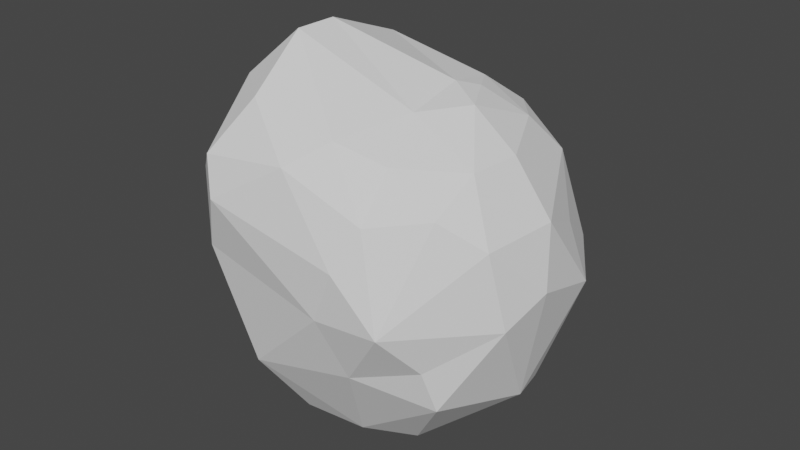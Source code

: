 # Source: Round_rock_1.blend  (saved by Blender 2.80.75; exported with 4.5.12 LTS)
import bpy
from mathutils import Matrix  # noqa: F401  (used for matrix-valued properties, if any)

bpy.ops.wm.read_factory_settings(use_empty=True)
scene = bpy.context.scene
scene.name = 'Scene'

# ---- collections
col_collection = bpy.data.collections.new('Collection'); scene.collection.children.link(col_collection)

# ---- world
world_world = bpy.data.worlds.new('World'); scene.world = world_world
world_world.use_nodes = True; world_world.node_tree.nodes.clear()
_N = world_world.node_tree.nodes; _L = world_world.node_tree.links
n0 = _N.new('ShaderNodeOutputWorld'); n0.name = 'World Output'; n0.location = (300, 300)
n1 = _N.new('ShaderNodeBackground'); n1.name = 'Background'; n1.location = (10, 300)
n1.inputs[0].default_value = (0.05088, 0.05088, 0.05088, 1.0)
_L.new(n1.outputs[0], n0.inputs[0])
n0.is_active_output = True
world_world.color = (0.05088, 0.05088, 0.05088)
world_world.use_sun_shadow = False
world_world.sun_shadow_jitter_overblur = 0.0

# ---- meshes
me_icosphere_004 = bpy.data.meshes.new('Icosphere.004')
me_icosphere_004.from_pydata([(-1.013, 0.1587, 0.05282), (-0.7972, -0.1396, 0.7546), (-0.8091, 0.5672, 0.01754), (-0.9388, -0.1721, 0.1575), (-0.7436, 0.5463, 0.4473), (-0.4818, -0.1168, 1.047), (-0.2869, -0.2985, 1.148), (-0.946, 0.1717, 0.4405), (-0.2627, -0.08769, 1.158), (0.3321, 0.7372, 0.558), (0.5709, 0.6196, 0.5311), (0.687, 0.514, 0.5394), (0.863, 0.3385, 0.2649), (0.6031, 0.3272, 0.7488), (0.3445, -0.2218, 0.8635), (0.4191, -0.4891, 0.7034), (0.7181, -0.263, 0.6848), (0.4126, 0.1975, 0.8934), (-0.4806, 0.3521, 0.9415), (0.429, 0.5385, 0.7285), (0.7588, -0.002286, 0.6947), (0.5234, -0.003355, 0.8788), (-0.1117, 0.6492, 0.7531), (0.3368, 0.09809, 0.9261), (-0.5272, -0.4015, 0.9036), (-0.2785, -0.6915, -0.4924), (-0.7388, -0.5417, 0.07707), (-0.3402, -0.8629, 0.4558), (0.2066, 0.9606, -0.285), (0.02915, -0.7583, 0.6843), (-0.2656, -0.6164, 0.9065), (-0.4027, -0.8085, 0.6512), (-0.2267, 0.3134, 1.006), (0.2207, -0.7823, -0.01838), (-0.7042, -0.5754, 0.4214), (-0.4644, -0.775, 0.1423), (0.4473, -0.3009, -0.8445), (0.1847, -0.5859, 0.7977), (0.1993, -0.4408, -0.8313), (0.3257, -0.672, -0.3461), (0.01971, 0.7829, -0.7054), (0.2298, 0.3028, -0.8752), (0.4215, 0.3348, -0.834), (-0.5617, -0.2258, -0.7062), (-0.1991, -0.1034, -1.0), (-0.1919, 1.031, -0.3286), (-0.2836, 0.6728, -0.7016), (-0.6601, 0.2083, -0.6819), (-0.38, 0.9084, -0.437), (-0.3333, 0.9734, -0.007191), (-0.4853, 0.6334, -0.4345), (-0.7433, -0.2349, -0.27), (-0.9193, 0.2299, -0.1961), (-0.7596, 0.1466, 0.6849), (-0.6338, 0.5595, 0.6633), (0.5699, 0.8651, 0.05879), (-0.5068, 0.3441, -0.8848), (-0.0589, 0.9916, 0.2799), (0.735, 0.7059, 0.002617), (0.6851, -0.577, -0.2179), (0.9781, 0.3372, -0.02314), (0.8334, 0.1629, -0.5489), (0.8657, -0.01748, -0.5513), (0.4306, -0.6887, 0.4867), (0.336, -0.7903, 0.267), (0.9637, -0.3247, -0.006534), (0.8945, -0.3802, 0.396), (1.019, -0.08751, 0.1136), (0.3116, 0.3675, 0.8752), (-0.271, 0.8463, 0.5424), (0.701, -0.512, 0.5357), (0.03177, 1.047, -0.02437), (-0.665, 0.9127, 0.0004239), (0.5845, -0.7776, 0.01451), (0.2737, 0.839, -0.5215), (-0.1843, 0.5345, -0.8837), (-0.1461, -0.4757, -0.8297), (0.9544, 0.0138, 0.4169), (0.7386, 0.5577, -0.4605), (0.7291, -0.5133, -0.4417), (0.03648, -0.04939, -1.04)], [], [(1, 24, 5), (51, 3, 0), (3, 1, 7), (2, 7, 4), (2, 50, 52), (9, 22, 19), (51, 0, 52), (7, 0, 3), (10, 58, 55), (52, 0, 2), (2, 0, 7), (34, 3, 26), (7, 53, 4), (3, 34, 1), (3, 51, 26), (53, 1, 5), (1, 53, 7), (18, 53, 5), (4, 53, 54), (6, 37, 14), (32, 19, 22), (27, 29, 31), (32, 68, 19), (40, 41, 75), (9, 57, 69), (6, 14, 8), (40, 74, 42), (9, 10, 55), (26, 25, 35), (6, 30, 37), (9, 69, 22), (39, 33, 25), (31, 24, 34), (33, 35, 25), (27, 35, 33), (27, 31, 34), (14, 37, 15), (63, 15, 37), (34, 35, 27), (51, 25, 26), (63, 29, 64), (29, 30, 31), (37, 29, 63), (32, 22, 18), (5, 8, 18), (64, 27, 33), (39, 25, 38), (40, 42, 41), (24, 31, 30), (32, 23, 68), (40, 75, 46), (53, 18, 54), (5, 6, 8), (34, 24, 1), (80, 76, 44), (16, 15, 70), (79, 38, 36), (34, 26, 35), (5, 24, 6), (14, 23, 8), (32, 18, 8), (16, 20, 21), (11, 19, 13), (19, 11, 10), (23, 32, 8), (22, 69, 18), (10, 11, 58), (58, 11, 12), (13, 68, 17), (6, 24, 30), (63, 70, 15), (14, 16, 21), (64, 29, 27), (13, 20, 11), (17, 68, 23), (23, 21, 17), (17, 21, 13), (11, 20, 77), (20, 16, 77), (37, 30, 29), (68, 13, 19), (16, 14, 15), (14, 21, 23), (9, 55, 57), (77, 16, 66), (20, 13, 21), (19, 10, 9), (80, 44, 75), (62, 67, 65), (73, 39, 59), (49, 69, 57), (33, 73, 64), (45, 49, 71), (48, 72, 49), (57, 71, 49), (40, 28, 74), (49, 45, 48), (72, 2, 4), (36, 41, 42), (52, 47, 51), (2, 72, 50), (36, 80, 41), (49, 72, 69), (38, 25, 76), (39, 73, 33), (28, 40, 45), (42, 74, 78), (47, 50, 56), (51, 43, 25), (40, 48, 45), (48, 50, 72), (61, 62, 36), (47, 52, 50), (76, 80, 38), (28, 45, 71), (39, 38, 79), (39, 79, 59), (47, 56, 43), (44, 56, 75), (42, 78, 61), (36, 42, 61), (79, 36, 62), (80, 36, 38), (43, 44, 76), (56, 46, 75), (43, 51, 47), (43, 76, 25), (44, 43, 56), (41, 80, 75), (40, 46, 48), (56, 50, 46), (46, 50, 48), (60, 58, 12), (72, 54, 69), (55, 71, 57), (54, 72, 4), (58, 60, 78), (54, 18, 69), (28, 78, 74), (78, 55, 58), (60, 62, 61), (28, 71, 55), (28, 55, 78), (62, 60, 67), (78, 60, 61), (59, 79, 65), (62, 65, 79), (73, 63, 64), (73, 66, 70), (67, 77, 66), (73, 59, 65), (66, 16, 70), (63, 73, 70), (73, 65, 66), (77, 60, 12), (12, 11, 77), (67, 66, 65), (67, 60, 77)])
_uv = me_icosphere_004.uv_layers.new(name='UVMap')
_uv.uv.foreach_set('vector', [0.2717, 0.1412, 0.2429, 0.05197, 0.3096, 0.06397, 0.1156, 0.3292, 0.1877, 0.2663, 0.2307, 0.3437, 0.1877, 0.2663, 0.2717, 0.1412, 0.2843, 0.2629, 0.2913, 0.3997, 0.2843, 0.2629, 0.345, 0.3054, 0.3678, 0.5261, 0.3678, 0.6734, 0.3212, 0.5409, 0.7644, 0.7782, 0.8501, 0.8558, 0.7384, 0.8235, 0.1156, 0.3292, 0.2307, 0.3437, 0.2073, 0.3983, 0.2843, 0.2629, 0.2307, 0.3437, 0.1877, 0.2663, 0.7168, 0.7624, 0.7064, 0.6155, 0.7365, 0.6331, 0.2073, 0.3983, 0.2307, 0.3437, 0.2913, 0.3997, 0.2913, 0.3997, 0.2307, 0.3437, 0.2843, 0.2629, 0.1512, 0.1346, 0.1877, 0.2663, 0.1108, 0.2115, 0.2843, 0.2629, 0.31, 0.1969, 0.345, 0.3054, 0.1877, 0.2663, 0.1512, 0.1346, 0.2717, 0.1412, 0.1877, 0.2663, 0.1156, 0.3292, 0.1108, 0.2115, 0.31, 0.1969, 0.2717, 0.1412, 0.3096, 0.06397, 0.2717, 0.1412, 0.31, 0.1969, 0.2843, 0.2629, 0.3746, 0.1575, 0.31, 0.1969, 0.3096, 0.06397, 0.345, 0.3054, 0.31, 0.1969, 0.3746, 0.2563, 0.108, 0.9681, 0.04037, 0.8176, 0.1212, 0.7856, 0.2376, 0.9324, 0.2833, 0.744, 0.3055, 0.8724, 0.4056, 0.3135, 0.4517, 0.4147, 0.3746, 0.348, 0.2376, 0.9324, 0.2489, 0.7904, 0.2833, 0.744, 0.6464, 0.6133, 0.5331, 0.6476, 0.5885, 0.5467, 0.7644, 0.7782, 0.8572, 0.7197, 0.8914, 0.8037, 0.108, 0.9681, 0.1212, 0.7856, 0.1539, 0.9621, 0.6464, 0.6133, 0.6633, 0.6941, 0.5387, 0.6973, 0.7644, 0.7782, 0.7168, 0.7624, 0.7365, 0.6331, 0.3875, 0.1704, 0.5292, 0.1083, 0.4213, 0.2253, 0.108, 0.9681, 0.03414, 0.9362, 0.04037, 0.8176, 0.7644, 0.7782, 0.8914, 0.8037, 0.8501, 0.8558, 0.6241, 0.2245, 0.5641, 0.2844, 0.5292, 0.1083, 0.1376, 0.03129, 0.2429, 0.05197, 0.1512, 0.1346, 0.5641, 0.2844, 0.4213, 0.2253, 0.5292, 0.1083, 0.4056, 0.3135, 0.4213, 0.2253, 0.5641, 0.2844, 0.1008, 0.05791, 0.1376, 0.03129, 0.1512, 0.1346, 0.1212, 0.7856, 0.04037, 0.8176, 0.06032, 0.7507, 0.01258, 0.7232, 0.06032, 0.7507, 0.04037, 0.8176, 0.1512, 0.1346, 0.07532, 0.1433, 0.1008, 0.05791, 0.1156, 0.3292, 0.0, 0.2711, 0.1108, 0.2115, 0.5497, 0.4255, 0.4517, 0.4147, 0.553, 0.3642, 0.4517, 0.4147, 0.3786, 0.4222, 0.3746, 0.348, 0.04037, 0.8176, 0.0, 0.8414, 0.01258, 0.7232, 0.8668, 0.9391, 0.8501, 0.8558, 0.9231, 0.9353, 0.3096, 0.06397, 0.3258, 0.0308, 0.3746, 0.1575, 0.553, 0.3642, 0.4056, 0.3135, 0.5641, 0.2844, 0.6241, 0.2245, 0.5292, 0.1083, 0.6641, 0.09628, 0.6464, 0.6133, 0.5387, 0.6973, 0.5331, 0.6476, 0.2429, 0.05197, 0.1376, 0.03129, 0.2023, 0.0, 0.2376, 0.9324, 0.1917, 0.7926, 0.2489, 0.7904, 0.6464, 0.6133, 0.5885, 0.5467, 0.6285, 0.5432, 0.31, 0.1969, 0.3746, 0.1575, 0.3746, 0.2563, 0.1443, 1.0, 0.108, 0.9681, 0.1539, 0.9621, 0.1512, 0.1346, 0.2429, 0.05197, 0.2717, 0.1412, 0.4537, 0.586, 0.3776, 0.5711, 0.4483, 0.5354, 0.1101, 0.677, 0.06032, 0.7507, 0.053, 0.6647, 0.7146, 0.2575, 0.6641, 0.09628, 0.7163, 0.1263, 0.1512, 0.1346, 0.1108, 0.2115, 0.07532, 0.1433, 0.3096, 0.06397, 0.2429, 0.05197, 0.2892, 0.001899, 0.1212, 0.7856, 0.1917, 0.7926, 0.1539, 0.9621, 0.2376, 0.9324, 0.2436, 0.9836, 0.1539, 0.9621, 0.1101, 0.677, 0.1669, 0.6668, 0.1696, 0.7441, 0.2751, 0.661, 0.2833, 0.744, 0.2387, 0.7073, 0.2833, 0.744, 0.2751, 0.661, 0.2972, 0.6863, 0.1917, 0.7926, 0.2376, 0.9324, 0.1539, 0.9621, 0.8501, 0.8558, 0.8914, 0.8037, 0.9231, 0.9353, 0.7168, 0.7624, 0.6932, 0.7619, 0.7064, 0.6155, 0.3055, 0.5833, 0.2751, 0.661, 0.232, 0.5879, 0.2387, 0.7073, 0.2489, 0.7904, 0.2129, 0.7703, 0.2892, 0.001899, 0.2429, 0.05197, 0.2023, 0.0, 0.01258, 0.7232, 0.053, 0.6647, 0.06032, 0.7507, 0.1212, 0.7856, 0.1101, 0.677, 0.1696, 0.7441, 0.553, 0.3642, 0.4517, 0.4147, 0.4056, 0.3135, 0.2387, 0.7073, 0.1669, 0.6668, 0.2751, 0.661, 0.2129, 0.7703, 0.2489, 0.7904, 0.1917, 0.7926, 0.1917, 0.7926, 0.1696, 0.7441, 0.2129, 0.7703, 0.2129, 0.7703, 0.1696, 0.7441, 0.2387, 0.7073, 0.2751, 0.661, 0.1669, 0.6668, 0.1654, 0.5873, 0.1669, 0.6668, 0.1101, 0.677, 0.1654, 0.5873, 0.04037, 0.8176, 0.03414, 0.9362, 0.0, 0.8414, 0.2489, 0.7904, 0.2387, 0.7073, 0.2833, 0.744, 0.1101, 0.677, 0.1212, 0.7856, 0.06032, 0.7507, 0.1212, 0.7856, 0.1696, 0.7441, 0.1917, 0.7926, 0.7644, 0.7782, 0.7365, 0.6331, 0.8572, 0.7197, 0.1654, 0.5873, 0.1101, 0.677, 0.07941, 0.6016, 0.1669, 0.6668, 0.2387, 0.7073, 0.1696, 0.7441, 0.7384, 0.8235, 0.7168, 0.7624, 0.7644, 0.7782, 0.4537, 0.586, 0.4483, 0.5354, 0.5885, 0.5467, 0.4712, 0.8382, 0.4876, 0.952, 0.4325, 0.9273, 0.627, 0.3421, 0.6241, 0.2245, 0.6791, 0.3021, 0.9294, 0.6625, 0.8914, 0.8037, 0.8572, 0.7197, 0.5641, 0.2844, 0.627, 0.3421, 0.553, 0.3642, 0.9141, 0.5707, 0.9294, 0.6625, 0.8519, 0.6351, 0.9608, 0.5581, 1.0, 0.6852, 0.9294, 0.6625, 0.8572, 0.7197, 0.8519, 0.6351, 0.9294, 0.6625, 0.8908, 0.4722, 0.8286, 0.5622, 0.8275, 0.5028, 0.9294, 0.6625, 0.9141, 0.5707, 0.9608, 0.5581, 0.3449, 0.4465, 0.2913, 0.3997, 0.345, 0.3054, 0.4037, 0.7079, 0.5331, 0.6476, 0.5387, 0.6973, 0.2073, 0.3983, 0.1331, 0.4749, 0.1156, 0.3292, 0.2913, 0.3997, 0.3449, 0.4465, 0.2354, 0.4785, 0.4037, 0.7079, 0.4537, 0.586, 0.5331, 0.6476, 0.9294, 0.6625, 1.0, 0.6852, 0.8914, 0.8037, 0.6641, 0.09628, 0.5292, 0.1083, 0.5994, 0.04912, 0.6241, 0.2245, 0.627, 0.3421, 0.5641, 0.2844, 0.8286, 0.5622, 0.8908, 0.4722, 0.9141, 0.5707, 0.5387, 0.6973, 0.6633, 0.6941, 0.5992, 0.8135, 0.1331, 0.4749, 0.2354, 0.4785, 0.1258, 0.5261, 0.1156, 0.3292, 0.05471, 0.4059, 0.0, 0.2711, 0.8908, 0.4722, 0.9608, 0.5581, 0.9141, 0.5707, 0.2797, 0.5142, 0.2354, 0.4785, 0.3449, 0.4465, 0.5099, 0.8292, 0.4712, 0.8382, 0.4037, 0.7079, 0.3055, 0.682, 0.3212, 0.5409, 0.3678, 0.6734, 0.3776, 0.5711, 0.4537, 0.586, 0.379, 0.6522, 0.8286, 0.5622, 0.9141, 0.5707, 0.8519, 0.6351, 0.6241, 0.2245, 0.6641, 0.09628, 0.7146, 0.2575, 0.6241, 0.2245, 0.7146, 0.2575, 0.6791, 0.3021, 0.1331, 0.4749, 0.1258, 0.5261, 0.05471, 0.4059, 0.4483, 0.5354, 0.5537, 0.4722, 0.5885, 0.5467, 0.5387, 0.6973, 0.5992, 0.8135, 0.5099, 0.8292, 0.4037, 0.7079, 0.5387, 0.6973, 0.5099, 0.8292, 0.3746, 0.8231, 0.4037, 0.7079, 0.4712, 0.8382, 0.4537, 0.586, 0.4037, 0.7079, 0.379, 0.6522, 0.5195, 0.01675, 0.6232, 0.0, 0.5994, 0.04912, 0.5537, 0.4722, 0.6285, 0.5432, 0.5885, 0.5467, 0.05471, 0.4059, 0.1156, 0.3292, 0.1331, 0.4749, 0.5195, 0.01675, 0.5994, 0.04912, 0.5292, 0.1083, 0.02905, 0.4589, 0.05471, 0.4059, 0.1258, 0.5261, 0.5331, 0.6476, 0.4537, 0.586, 0.5885, 0.5467, 0.6464, 0.6133, 0.6285, 0.5432, 0.6932, 0.549, 0.3055, 0.7604, 0.368, 0.682, 0.368, 0.7707, 0.2023, 0.5244, 0.2354, 0.4785, 0.2797, 0.5142, 0.2262, 0.5261, 0.3055, 0.5833, 0.232, 0.5879, 1.0, 0.6852, 0.9662, 0.8653, 0.8914, 0.8037, 0.7365, 0.6331, 0.8519, 0.6351, 0.8572, 0.7197, 0.9662, 0.8653, 1.0, 0.6852, 1.0, 0.8169, 0.654, 0.8651, 0.5709, 0.9228, 0.5992, 0.8135, 0.9662, 0.8653, 0.9231, 0.9353, 0.8914, 0.8037, 0.8286, 0.5622, 0.7299, 0.5029, 0.8275, 0.5028, 0.5992, 0.8135, 0.6932, 0.8312, 0.654, 0.8651, 0.5709, 0.9228, 0.4712, 0.8382, 0.5099, 0.8292, 0.8286, 0.5622, 0.8519, 0.6351, 0.7365, 0.6331, 0.8286, 0.5622, 0.7365, 0.6331, 0.7299, 0.5029, 0.4712, 0.8382, 0.5709, 0.9228, 0.4876, 0.952, 0.5992, 0.8135, 0.5709, 0.9228, 0.5099, 0.8292, 0.6791, 0.3021, 0.7146, 0.2575, 0.7163, 0.3855, 0.4712, 0.8382, 0.4325, 0.9273, 0.3746, 0.8231, 0.627, 0.3421, 0.5497, 0.4255, 0.553, 0.3642, 0.627, 0.3421, 0.6566, 0.4665, 0.6005, 0.4722, 0.1373, 0.5363, 0.1654, 0.5873, 0.07941, 0.6016, 0.627, 0.3421, 0.6791, 0.3021, 0.7163, 0.3855, 0.07941, 0.6016, 0.1101, 0.677, 0.053, 0.6647, 0.5497, 0.4255, 0.627, 0.3421, 0.6005, 0.4722, 0.627, 0.3421, 0.7163, 0.3855, 0.6566, 0.4665, 0.1654, 0.5873, 0.2262, 0.5261, 0.232, 0.5879, 0.232, 0.5879, 0.2751, 0.661, 0.1654, 0.5873, 0.1373, 0.5363, 0.07941, 0.6016, 0.08321, 0.5362, 0.1373, 0.5363, 0.2262, 0.5261, 0.1654, 0.5873])
me_icosphere_004.use_remesh_preserve_volume = False
me_icosphere_004.use_remesh_preserve_attributes = False
me_icosphere_004.use_mirror_vertex_groups = False
me_icosphere_004.update()

# ---- objects
ob_icosphere = bpy.data.objects.new('Icosphere', me_icosphere_004)

# ---- transforms, parenting, visibility, modifiers, constraints
ob_icosphere.location = (0.0, 0.0, 0.0)
ob_icosphere.scale = (5.89, 5.89, 5.89)
ob_icosphere.lineart.crease_threshold = 0.0

# ---- collection membership
col_collection.objects.link(ob_icosphere)

# ---- scene / render settings (as saved in the file)
scene.frame_start = 1; scene.frame_end = 250; scene.frame_set(1)
scene.render.engine = 'BLENDER_EEVEE_NEXT'
scene.cycles.use_denoising = False
scene.cycles.samples = 128
scene.cycles.sampling_pattern = 'TABULATED_SOBOL'
scene.cycles.use_adaptive_sampling = False
scene.cycles.use_light_tree = False
scene.view_settings.view_transform = 'Filmic'
bpy.context.view_layer.update()

# ---- added for rendering (the .blend has no active camera and no usable light): camera, sun
cam_auto = bpy.data.cameras.new('AutoCamera')
cam_auto.lens = 50.0
cam_auto.sensor_width = 36.0
cam_auto.clip_end = 1000.0
ob_auto_camera = bpy.data.objects.new('AutoCamera', cam_auto)
scene.collection.objects.link(ob_auto_camera)
ob_auto_camera.location = (19.3658, -22.6768, 15.8277)
ob_auto_camera.rotation_euler = (1.09748, -7.21219e-08, 0.694738)
scene.camera = ob_auto_camera
light_auto_sun = bpy.data.lights.new('AutoSun', 'SUN')
light_auto_sun.energy = 3.0
light_auto_sun.angle = 0.0523599
ob_auto_sun = bpy.data.objects.new('AutoSun', light_auto_sun)
scene.collection.objects.link(ob_auto_sun)
ob_auto_sun.rotation_euler = (0.872665, 0.174533, 0.523599)
bpy.context.view_layer.update()
